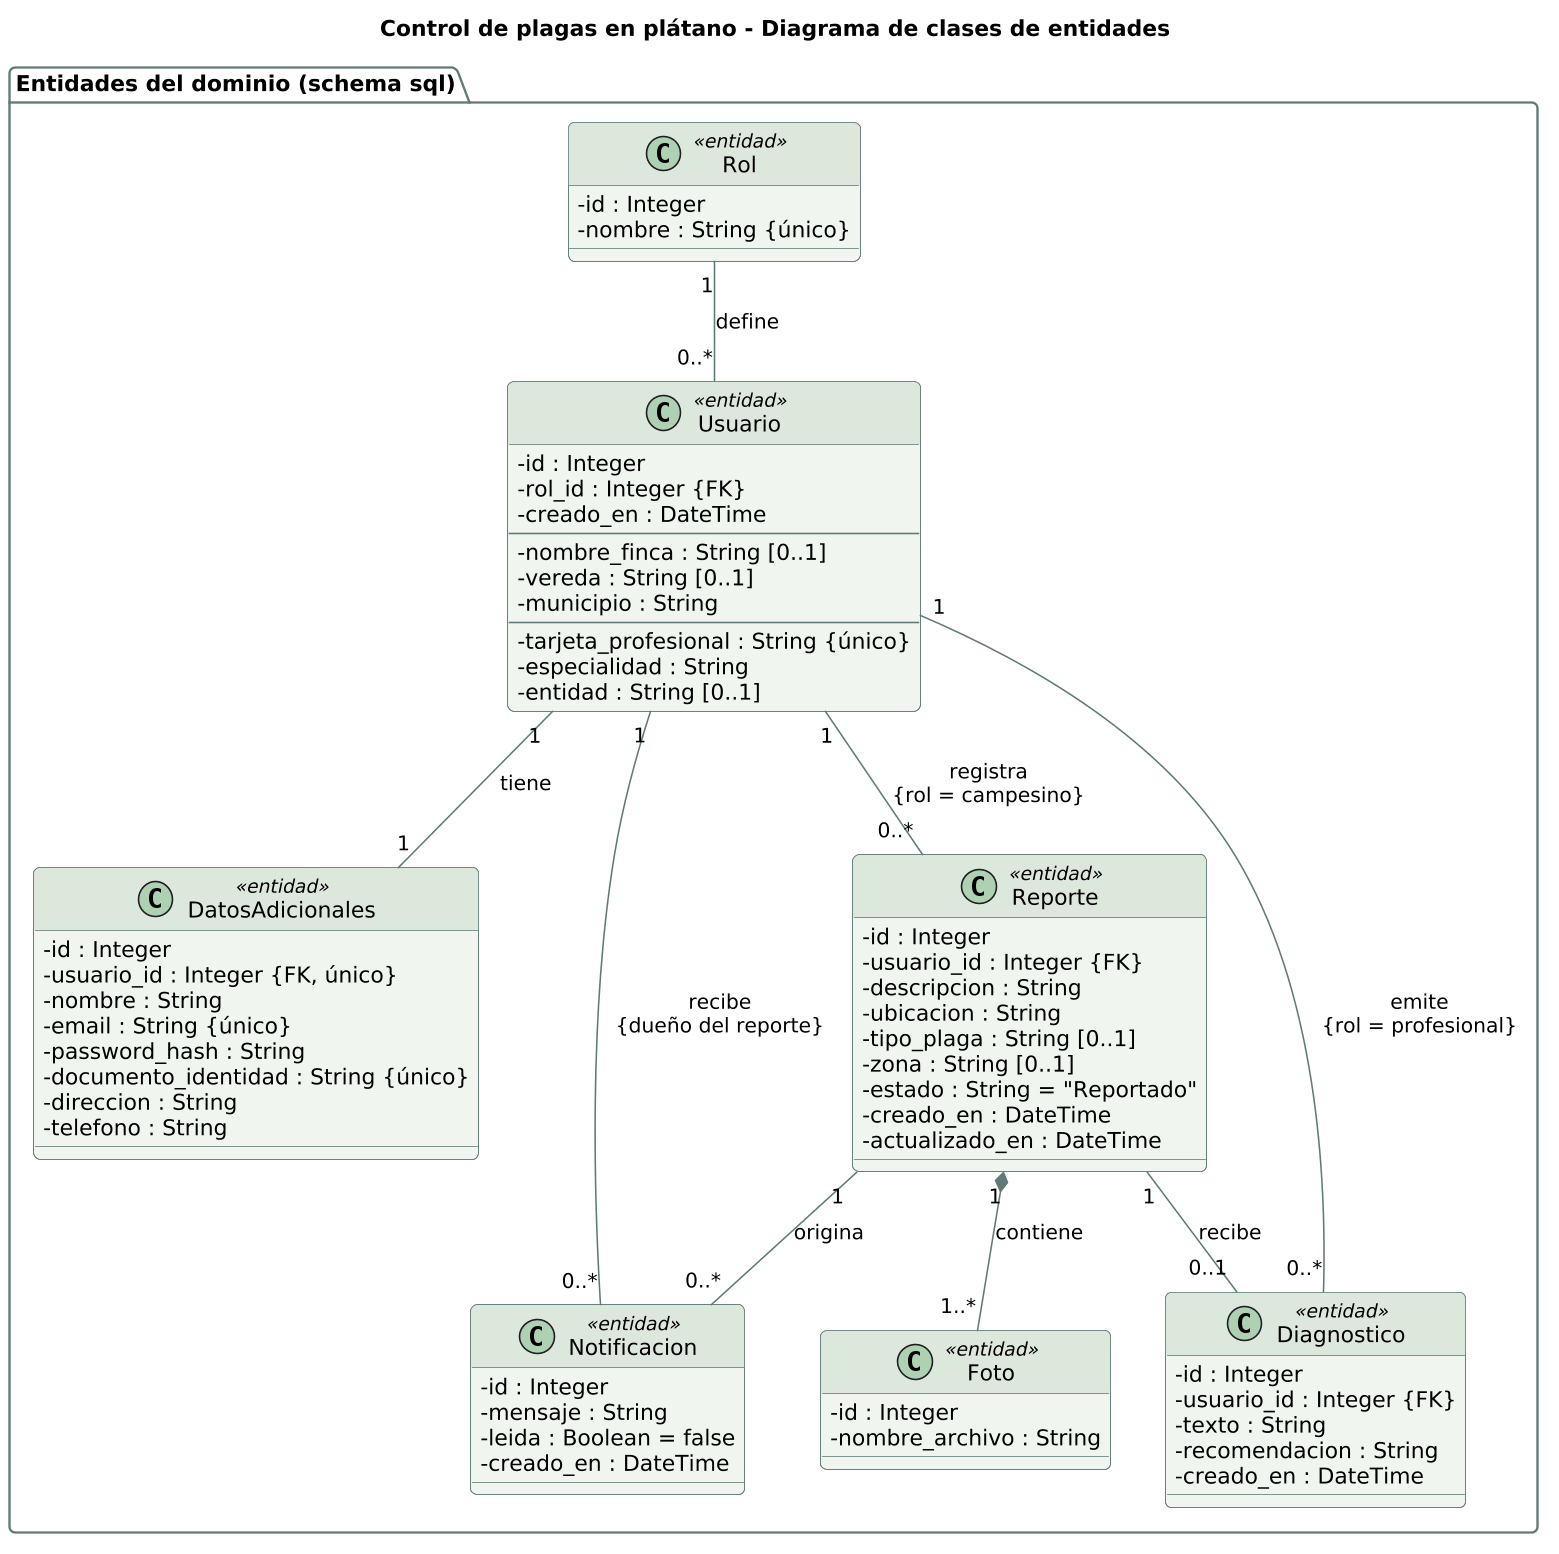

The diagram above was rendered by PlantUML. Its source (embedded in the PNG):
@startuml
title Control de plagas en plátano - Diagrama de clases de entidades

skinparam shadowing false
skinparam roundCorner 8
skinparam classAttributeIconSize 0
skinparam defaultFontName SansSerif
skinparam dpi 150
skinparam ArrowColor #5F7A76
skinparam ClassBorderColor #5F7A76
skinparam ClassBackgroundColor #F0F5F0
skinparam ClassHeaderBackgroundColor #DDE8DD
skinparam PackageBorderColor #5F7A76
skinparam PackageBackgroundColor #FFFFFF

package "Entidades del dominio (schema sql)" {

  class Rol <<entidad>> {
    -id : Integer
    -nombre : String {único}
  }

  class Usuario <<entidad>> {
    -id : Integer
    -rol_id : Integer {FK}
    -creado_en : DateTime
    --
    -nombre_finca : String [0..1]
    -vereda : String [0..1]
    -municipio : String
    --
    -tarjeta_profesional : String {único}
    -especialidad : String
    -entidad : String [0..1]
  }

  class DatosAdicionales <<entidad>> {
    -id : Integer
    -usuario_id : Integer {FK, único}
    -nombre : String
    -email : String {único}
    -password_hash : String
    -documento_identidad : String {único}
    -direccion : String
    -telefono : String
  }

  class Reporte <<entidad>> {
    -id : Integer
    -usuario_id : Integer {FK}
    -descripcion : String
    -ubicacion : String
    -tipo_plaga : String [0..1]
    -zona : String [0..1]
    -estado : String = "Reportado"
    -creado_en : DateTime
    -actualizado_en : DateTime
  }

  class Foto <<entidad>> {
    -id : Integer
    -nombre_archivo : String
  }

  class Diagnostico <<entidad>> {
    -id : Integer
    -usuario_id : Integer {FK}
    -texto : String
    -recomendacion : String
    -creado_en : DateTime
  }

  class Notificacion <<entidad>> {
    -id : Integer
    -mensaje : String
    -leida : Boolean = false
    -creado_en : DateTime
  }

  Rol "1" -- "0..*" Usuario : define
  Usuario "1" -- "1" DatosAdicionales : tiene
  Usuario "1" -- "0..*" Reporte : registra\n{rol = campesino}
  Usuario "1" -- "0..*" Diagnostico : emite\n{rol = profesional}
  Usuario "1" -- "0..*" Notificacion : recibe\n{dueño del reporte}
  Reporte "1" *-- "1..*" Foto : contiene
  Reporte "1" -- "0..1" Diagnostico : recibe
  Reporte "1" -- "0..*" Notificacion : origina
}
@enduml